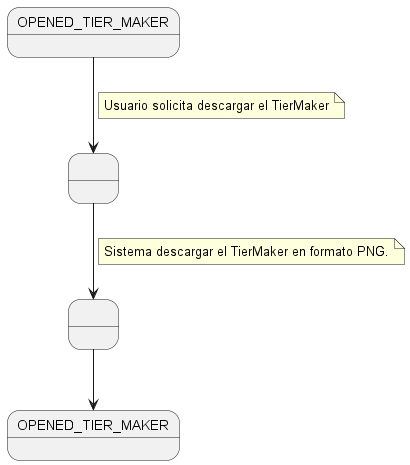

The diagram above was rendered by PlantUML. Its source (embedded in the PNG):
@startuml DownloadUseCase

state INITIAL as "OPENED_TIER_MAKER"
state END as "OPENED_TIER_MAKER"
state 1 as " "
state 2 as " "


INITIAL --> 1 
note on link
Usuario solicita descargar el TierMaker
end note

1 --> 2 
note on link
 Sistema descargar el TierMaker en formato PNG.
end note

2 -down-> END 

@enduml